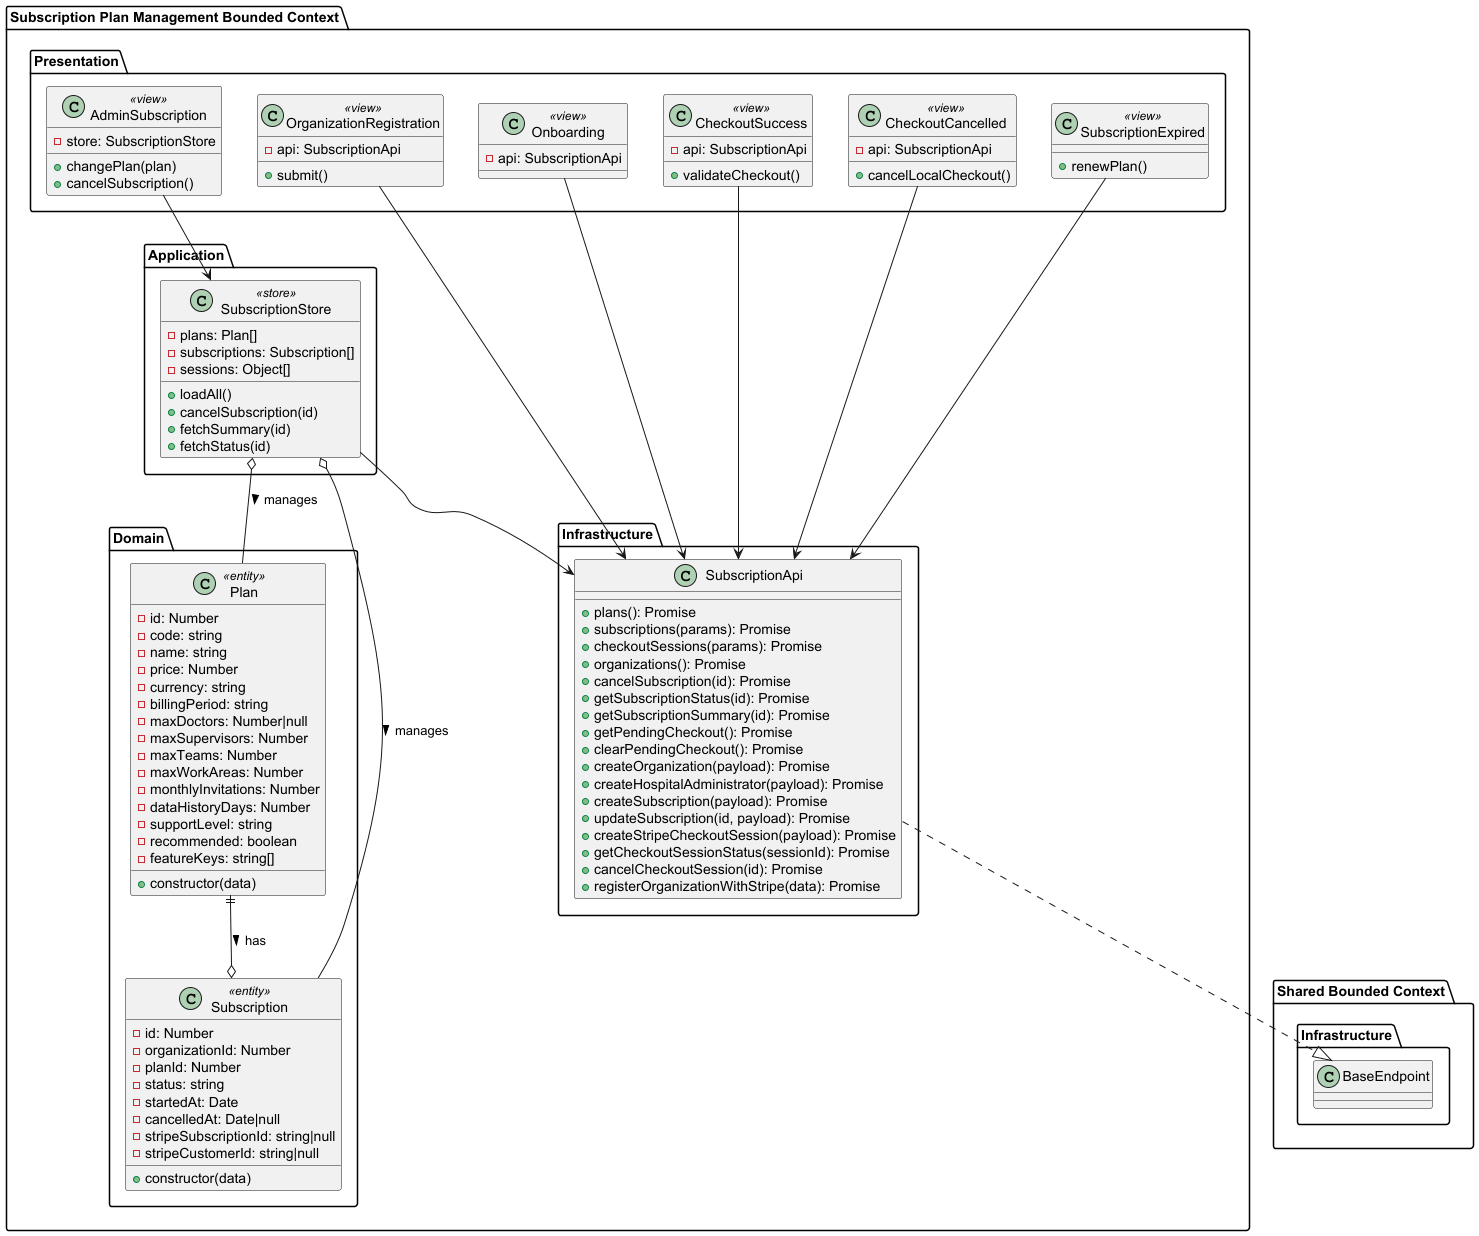

The diagram above was rendered by PlantUML. Its source (embedded in the PNG):
@startuml
package "Shared Bounded Context" as shared {
   package "Infrastructure" as shared_infrastructure {
       class BaseEndpoint {
       }
   }
}

package "Subscription Plan Management Bounded Context" as subscription {
   package "Domain" as sub_domain {
       class Plan <<entity>> {
           - id: Number
           - code: string
           - name: string
           - price: Number
           - currency: string
           - billingPeriod: string
           - maxDoctors: Number|null
           - maxSupervisors: Number
           - maxTeams: Number
           - maxWorkAreas: Number
           - monthlyInvitations: Number
           - dataHistoryDays: Number
           - supportLevel: string
           - recommended: boolean
           - featureKeys: string[]
           + constructor(data)
       }

       class Subscription <<entity>> {
           - id: Number
           - organizationId: Number
           - planId: Number
           - status: string
           - startedAt: Date
           - cancelledAt: Date|null
           - stripeSubscriptionId: string|null
           - stripeCustomerId: string|null
           + constructor(data)
       }
   }

   package "Infrastructure" as sub_infrastructure {
       class SubscriptionApi {
           + plans(): Promise
           + subscriptions(params): Promise
           + checkoutSessions(params): Promise
           + organizations(): Promise
           + cancelSubscription(id): Promise
           + getSubscriptionStatus(id): Promise
           + getSubscriptionSummary(id): Promise
           + getPendingCheckout(): Promise
           + clearPendingCheckout(): Promise
           + createOrganization(payload): Promise
           + createHospitalAdministrator(payload): Promise
           + createSubscription(payload): Promise
           + updateSubscription(id, payload): Promise
           + createStripeCheckoutSession(payload): Promise
           + getCheckoutSessionStatus(sessionId): Promise
           + cancelCheckoutSession(id): Promise
           + registerOrganizationWithStripe(data): Promise
       }

       SubscriptionApi ..|> BaseEndpoint
   }

   package "Application" as sub_application {
       class SubscriptionStore <<store>> {
           - plans: Plan[]
           - subscriptions: Subscription[]
           - sessions: Object[]
           + loadAll()
           + cancelSubscription(id)
           + fetchSummary(id)
           + fetchStatus(id)
       }

       SubscriptionStore --> SubscriptionApi
   }

   package "Presentation" as sub_presentation {
       class AdminSubscription <<view>> {
           - store: SubscriptionStore
           + changePlan(plan)
           + cancelSubscription()
       }

       class OrganizationRegistration <<view>> {
           - api: SubscriptionApi
           + submit()
       }

       class Onboarding <<view>> {
           - api: SubscriptionApi
       }

       class CheckoutSuccess <<view>> {
           - api: SubscriptionApi
           + validateCheckout()
       }

       class CheckoutCancelled <<view>> {
           - api: SubscriptionApi
           + cancelLocalCheckout()
       }

       class SubscriptionExpired <<view>> {
           + renewPlan()
       }

       AdminSubscription --> SubscriptionStore
       OrganizationRegistration --> SubscriptionApi
       Onboarding --> SubscriptionApi
       CheckoutSuccess --> SubscriptionApi
       CheckoutCancelled --> SubscriptionApi
       SubscriptionExpired --> SubscriptionApi
   }
   
   ' Relationships
   Plan ||--o Subscription : has >
   SubscriptionStore o-- Plan : manages >
   SubscriptionStore o-- Subscription : manages >
}
@enduml